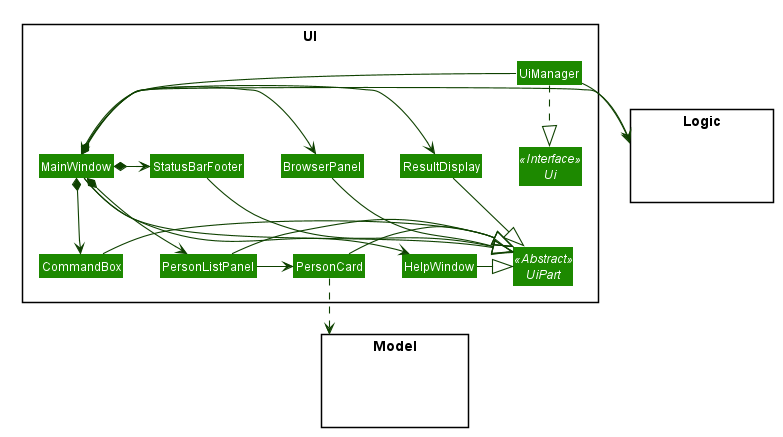

The diagram above was rendered by PlantUML. Its source (embedded in the PNG):
@startuml








skinparam BackgroundColor #FFFFFFF

skinparam Shadowing false

skinparam Class {
    FontColor #FFFFFF
    BorderThickness 1
    BorderColor #FFFFFF
    StereotypeFontColor #FFFFFF
}

skinparam Actor {
    BorderColor #000000
    Color #000000
}

skinparam Sequence {
    MessageAlign center
    BoxFontSize 15
    BoxPadding 0
    BoxFontColor #FFFFFF
}

skinparam Participant {
    FontColor #FFFFFFF
    Padding 20
}

skinparam MinClassWidth 50
skinparam ParticipantPadding 10
skinparam Shadowing false
skinparam DefaultTextAlignment center
skinparam packageStyle Rectangle

hide footbox
hide members
hide circle
skinparam arrowThickness 1.1
skinparam arrowColor #0E4100
skinparam classBackgroundColor #1D8900

hide members

package UI <<Rectangle>>{
Interface Ui <<Interface>>
Abstract Class UiPart <<Abstract>>
Class UiManager
Class MainWindow
Class HelpWindow
Class ResultDisplay
Class BrowserPanel
Class PersonListPanel
Class PersonCard
Class StatusBarFooter
Class CommandBox
}

package Model <<Rectangle>> {
Class HiddenModel #FFFFFF
hide circle
}

package Logic <<Rectangle>> {
Class HiddenLogic #FFFFFF
hide circle
}

UiManager ..|> Ui
UiManager --> MainWindow
MainWindow --> HelpWindow
MainWindow *-> CommandBox
MainWindow *-> ResultDisplay
MainWindow *-> BrowserPanel
MainWindow *-> PersonListPanel
MainWindow *-> StatusBarFooter

PersonListPanel -> PersonCard

MainWindow -|> UiPart

ResultDisplay -|> UiPart
CommandBox -|> UiPart
BrowserPanel -|> UiPart
PersonListPanel -|> UiPart
PersonCard -|> UiPart
StatusBarFooter -|> UiPart
HelpWindow -|> UiPart

PersonCard ..> Model
UiManager -> Logic
MainWindow -> Logic

@enduml